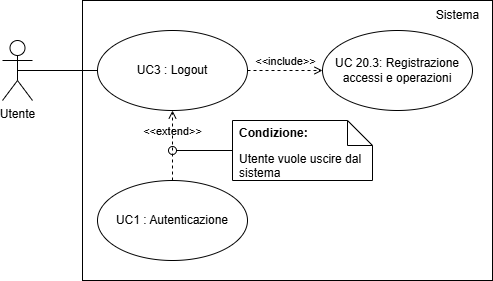

The diagram above was exported from draw.io. Its source (the exported page's mxGraphModel, read from the mxfile embedded in the PNG):
<mxGraphModel dx="1240" dy="540" grid="1" gridSize="10" guides="1" tooltips="1" connect="1" arrows="1" fold="1" page="1" pageScale="1" pageWidth="827" pageHeight="1169" math="0" shadow="0">
  <root>
    <mxCell id="0" />
    <mxCell id="1" parent="0" />
    <mxCell id="CMjYk8FBebBg6zWMv5Nf-1" value="Utente&lt;div&gt;&lt;br&gt;&lt;/div&gt;" style="shape=umlActor;verticalLabelPosition=bottom;verticalAlign=top;html=1;outlineConnect=0;" parent="1" vertex="1">
      <mxGeometry x="230" y="200" width="30" height="60" as="geometry" />
    </mxCell>
    <mxCell id="9x4ugwOtCG6GsdqFJoI5-1" value="" style="rounded=0;whiteSpace=wrap;html=1;" parent="1" vertex="1">
      <mxGeometry x="310" y="160" width="410" height="280" as="geometry" />
    </mxCell>
    <mxCell id="9x4ugwOtCG6GsdqFJoI5-2" value="UC3 : Logout" style="ellipse;whiteSpace=wrap;html=1;" parent="1" vertex="1">
      <mxGeometry x="325" y="190" width="150" height="80" as="geometry" />
    </mxCell>
    <mxCell id="9x4ugwOtCG6GsdqFJoI5-3" value="UC1 : Autenticazione" style="ellipse;whiteSpace=wrap;html=1;" parent="1" vertex="1">
      <mxGeometry x="325" y="340" width="150" height="80" as="geometry" />
    </mxCell>
    <mxCell id="9x4ugwOtCG6GsdqFJoI5-4" value="Sistema" style="text;html=1;align=center;verticalAlign=middle;resizable=0;points=[];autosize=1;strokeColor=none;fillColor=none;" parent="1" vertex="1">
      <mxGeometry x="650" y="160" width="70" height="30" as="geometry" />
    </mxCell>
    <mxCell id="9x4ugwOtCG6GsdqFJoI5-6" value="" style="endArrow=none;html=1;rounded=0;entryX=0;entryY=0.5;entryDx=0;entryDy=0;exitX=0.5;exitY=0.5;exitDx=0;exitDy=0;exitPerimeter=0;" parent="1" source="CMjYk8FBebBg6zWMv5Nf-1" target="9x4ugwOtCG6GsdqFJoI5-2" edge="1">
      <mxGeometry width="50" height="50" relative="1" as="geometry">
        <mxPoint x="250" y="230" as="sourcePoint" />
        <mxPoint x="440" y="260" as="targetPoint" />
      </mxGeometry>
    </mxCell>
    <mxCell id="l-tvLk3wSaoghBvNP1wN-2" value="Utente vuole uscire dal sistema" style="shape=note2;boundedLbl=1;whiteSpace=wrap;html=1;size=25;verticalAlign=top;align=left;spacingLeft=5;" parent="1" vertex="1">
      <mxGeometry x="460" y="280" width="140" height="60" as="geometry" />
    </mxCell>
    <mxCell id="l-tvLk3wSaoghBvNP1wN-3" value="&lt;b&gt;Condizione:&lt;/b&gt;" style="resizeWidth=1;part=1;strokeColor=none;fillColor=none;align=left;spacingLeft=5;whiteSpace=wrap;html=1;" parent="l-tvLk3wSaoghBvNP1wN-2" vertex="1">
      <mxGeometry width="140" height="25" relative="1" as="geometry" />
    </mxCell>
    <mxCell id="iu_BhVYr2wYmCQQtlTOZ-3" value="" style="html=1;verticalAlign=bottom;labelBackgroundColor=none;endArrow=oval;endFill=0;endSize=8;rounded=0;exitX=0;exitY=0.5;exitDx=0;exitDy=0;exitPerimeter=0;" parent="1" source="l-tvLk3wSaoghBvNP1wN-2" edge="1">
      <mxGeometry width="160" relative="1" as="geometry">
        <mxPoint x="330" y="340" as="sourcePoint" />
        <mxPoint x="400" y="310" as="targetPoint" />
      </mxGeometry>
    </mxCell>
    <mxCell id="kOXjPotndCapUbwLgq5Y-1" value="&amp;lt;&amp;lt;extend&amp;gt;&amp;gt;" style="html=1;verticalAlign=bottom;labelBackgroundColor=none;endArrow=open;endFill=0;dashed=1;rounded=0;exitX=0.5;exitY=0;exitDx=0;exitDy=0;entryX=0.5;entryY=1;entryDx=0;entryDy=0;" parent="1" source="9x4ugwOtCG6GsdqFJoI5-3" target="9x4ugwOtCG6GsdqFJoI5-2" edge="1">
      <mxGeometry x="0.1429" width="160" relative="1" as="geometry">
        <mxPoint x="330" y="280" as="sourcePoint" />
        <mxPoint x="490" y="280" as="targetPoint" />
        <mxPoint as="offset" />
      </mxGeometry>
    </mxCell>
    <mxCell id="FesUeNkEwhuM6lUGeMx--1" value="UC 20.3: Registrazione accessi e operazioni" style="ellipse;whiteSpace=wrap;html=1;" parent="1" vertex="1">
      <mxGeometry x="550" y="190" width="150" height="80" as="geometry" />
    </mxCell>
    <mxCell id="FesUeNkEwhuM6lUGeMx--2" value="&amp;lt;&amp;lt;include&amp;gt;&amp;gt;" style="html=1;verticalAlign=bottom;labelBackgroundColor=none;endArrow=open;endFill=0;dashed=1;rounded=0;exitX=1;exitY=0.5;exitDx=0;exitDy=0;entryX=0;entryY=0.5;entryDx=0;entryDy=0;" parent="1" source="9x4ugwOtCG6GsdqFJoI5-2" target="FesUeNkEwhuM6lUGeMx--1" edge="1">
      <mxGeometry width="160" relative="1" as="geometry">
        <mxPoint x="330" y="380" as="sourcePoint" />
        <mxPoint x="490" y="380" as="targetPoint" />
      </mxGeometry>
    </mxCell>
  </root>
</mxGraphModel>